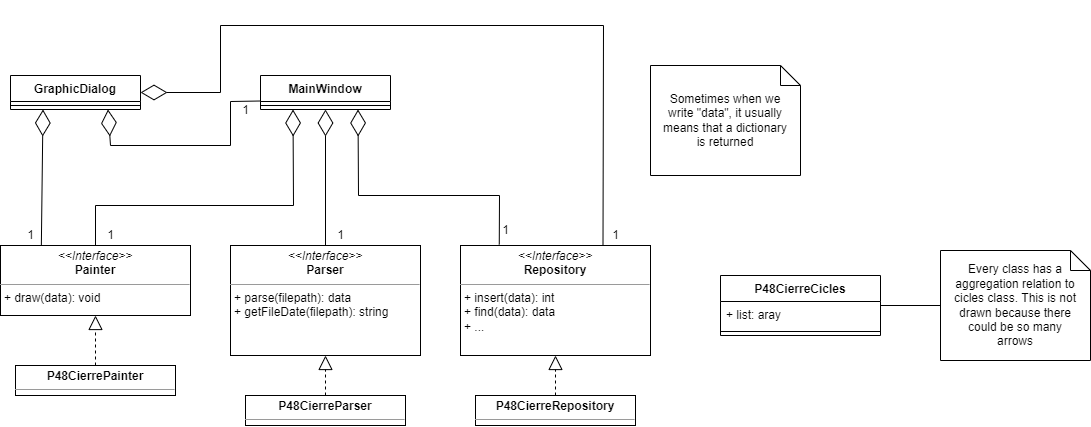

The diagram above was exported from draw.io. Its source (the exported page's mxGraphModel, read from the mxfile embedded in the PNG):
<mxGraphModel dx="1920" dy="576" grid="1" gridSize="10" guides="1" tooltips="1" connect="1" arrows="1" fold="1" page="1" pageScale="1" pageWidth="827" pageHeight="1169" math="0" shadow="0">
  <root>
    <mxCell id="0" />
    <mxCell id="1" parent="0" />
    <mxCell id="J2xOvFHIG9uVe46KQLCJ-5" value="MainWindow" style="swimlane;fontStyle=1;align=center;verticalAlign=top;childLayout=stackLayout;horizontal=1;startSize=26;horizontalStack=0;resizeParent=1;resizeParentMax=0;resizeLast=0;collapsible=1;marginBottom=0;" vertex="1" parent="1">
      <mxGeometry x="110" y="380" width="130" height="34" as="geometry" />
    </mxCell>
    <mxCell id="J2xOvFHIG9uVe46KQLCJ-7" value="" style="line;strokeWidth=1;fillColor=none;align=left;verticalAlign=middle;spacingTop=-1;spacingLeft=3;spacingRight=3;rotatable=0;labelPosition=right;points=[];portConstraint=eastwest;" vertex="1" parent="J2xOvFHIG9uVe46KQLCJ-5">
      <mxGeometry y="26" width="130" height="8" as="geometry" />
    </mxCell>
    <mxCell id="J2xOvFHIG9uVe46KQLCJ-9" value="&lt;p style=&quot;margin:0px;margin-top:4px;text-align:center;&quot;&gt;&lt;i&gt;&amp;lt;&amp;lt;Interface&amp;gt;&amp;gt;&lt;/i&gt;&lt;br&gt;&lt;b&gt;Parser&lt;/b&gt;&lt;/p&gt;&lt;hr size=&quot;1&quot;&gt;&lt;p style=&quot;margin:0px;margin-left:4px;&quot;&gt;+ parse(filepath): data&lt;br&gt;&lt;/p&gt;&lt;p style=&quot;margin:0px;margin-left:4px;&quot;&gt;+ getFileDate(filepath): string&lt;/p&gt;" style="verticalAlign=top;align=left;overflow=fill;fontSize=12;fontFamily=Helvetica;html=1;" vertex="1" parent="1">
      <mxGeometry x="80" y="550" width="190" height="110" as="geometry" />
    </mxCell>
    <mxCell id="J2xOvFHIG9uVe46KQLCJ-10" value="&lt;p style=&quot;margin:0px;margin-top:4px;text-align:center;&quot;&gt;&lt;i&gt;&amp;lt;&amp;lt;Interface&amp;gt;&amp;gt;&lt;/i&gt;&lt;br&gt;&lt;b&gt;Painter&lt;/b&gt;&lt;/p&gt;&lt;hr size=&quot;1&quot;&gt;&lt;p style=&quot;margin:0px;margin-left:4px;&quot;&gt;+ draw(data): void&lt;/p&gt;" style="verticalAlign=top;align=left;overflow=fill;fontSize=12;fontFamily=Helvetica;html=1;" vertex="1" parent="1">
      <mxGeometry x="-150" y="550" width="190" height="70" as="geometry" />
    </mxCell>
    <mxCell id="J2xOvFHIG9uVe46KQLCJ-11" value="&lt;p style=&quot;margin:0px;margin-top:4px;text-align:center;&quot;&gt;&lt;i&gt;&amp;lt;&amp;lt;Interface&amp;gt;&amp;gt;&lt;/i&gt;&lt;br&gt;&lt;b&gt;Repository&lt;/b&gt;&lt;/p&gt;&lt;hr size=&quot;1&quot;&gt;&lt;p style=&quot;margin:0px;margin-left:4px;&quot;&gt;+ insert(data): int&lt;/p&gt;&lt;p style=&quot;margin:0px;margin-left:4px;&quot;&gt;+ find(data): data&lt;/p&gt;&lt;p style=&quot;margin:0px;margin-left:4px;&quot;&gt;+ ...&lt;/p&gt;" style="verticalAlign=top;align=left;overflow=fill;fontSize=12;fontFamily=Helvetica;html=1;" vertex="1" parent="1">
      <mxGeometry x="310" y="550" width="190" height="110" as="geometry" />
    </mxCell>
    <mxCell id="J2xOvFHIG9uVe46KQLCJ-12" value="Sometimes when we write &quot;data&quot;, it usually means that a dictionary is returned" style="shape=note;size=20;whiteSpace=wrap;html=1;spacingLeft=10;spacingRight=10;" vertex="1" parent="1">
      <mxGeometry x="500" y="370" width="150" height="110" as="geometry" />
    </mxCell>
    <mxCell id="J2xOvFHIG9uVe46KQLCJ-13" value="" style="endArrow=diamondThin;endFill=0;endSize=24;html=1;rounded=0;exitX=0.5;exitY=0;exitDx=0;exitDy=0;entryX=0.5;entryY=1;entryDx=0;entryDy=0;" edge="1" parent="1" source="J2xOvFHIG9uVe46KQLCJ-9" target="J2xOvFHIG9uVe46KQLCJ-5">
      <mxGeometry width="160" relative="1" as="geometry">
        <mxPoint x="160" y="430" as="sourcePoint" />
        <mxPoint x="220" y="470" as="targetPoint" />
      </mxGeometry>
    </mxCell>
    <mxCell id="J2xOvFHIG9uVe46KQLCJ-16" value="1" style="text;html=1;align=center;verticalAlign=middle;resizable=0;points=[];autosize=1;strokeColor=none;fillColor=none;" vertex="1" parent="1">
      <mxGeometry x="175" y="525" width="30" height="30" as="geometry" />
    </mxCell>
    <mxCell id="J2xOvFHIG9uVe46KQLCJ-17" value="" style="endArrow=diamondThin;endFill=0;endSize=24;html=1;rounded=0;exitX=0.204;exitY=-0.009;exitDx=0;exitDy=0;entryX=0.75;entryY=1;entryDx=0;entryDy=0;exitPerimeter=0;" edge="1" parent="1" source="J2xOvFHIG9uVe46KQLCJ-11" target="J2xOvFHIG9uVe46KQLCJ-5">
      <mxGeometry width="160" relative="1" as="geometry">
        <mxPoint x="185" y="560" as="sourcePoint" />
        <mxPoint x="185" y="424" as="targetPoint" />
        <Array as="points">
          <mxPoint x="349" y="500" />
          <mxPoint x="208" y="500" />
        </Array>
      </mxGeometry>
    </mxCell>
    <mxCell id="J2xOvFHIG9uVe46KQLCJ-18" value="1" style="text;html=1;align=center;verticalAlign=middle;resizable=0;points=[];autosize=1;strokeColor=none;fillColor=none;" vertex="1" parent="1">
      <mxGeometry x="340" y="520" width="30" height="30" as="geometry" />
    </mxCell>
    <mxCell id="J2xOvFHIG9uVe46KQLCJ-19" value="" style="endArrow=diamondThin;endFill=0;endSize=24;html=1;rounded=0;exitX=0.5;exitY=0;exitDx=0;exitDy=0;entryX=0.25;entryY=1;entryDx=0;entryDy=0;" edge="1" parent="1" source="J2xOvFHIG9uVe46KQLCJ-10" target="J2xOvFHIG9uVe46KQLCJ-5">
      <mxGeometry width="160" relative="1" as="geometry">
        <mxPoint x="415" y="560" as="sourcePoint" />
        <mxPoint x="217.5" y="424" as="targetPoint" />
        <Array as="points">
          <mxPoint x="-55" y="510" />
          <mxPoint x="143" y="510" />
        </Array>
      </mxGeometry>
    </mxCell>
    <mxCell id="J2xOvFHIG9uVe46KQLCJ-20" value="1" style="text;html=1;align=center;verticalAlign=middle;resizable=0;points=[];autosize=1;strokeColor=none;fillColor=none;" vertex="1" parent="1">
      <mxGeometry x="-55" y="525" width="30" height="30" as="geometry" />
    </mxCell>
    <mxCell id="J2xOvFHIG9uVe46KQLCJ-21" value="GraphicDialog" style="swimlane;fontStyle=1;align=center;verticalAlign=top;childLayout=stackLayout;horizontal=1;startSize=26;horizontalStack=0;resizeParent=1;resizeParentMax=0;resizeLast=0;collapsible=1;marginBottom=0;" vertex="1" parent="1">
      <mxGeometry x="-140" y="380" width="130" height="34" as="geometry" />
    </mxCell>
    <mxCell id="J2xOvFHIG9uVe46KQLCJ-22" value="" style="line;strokeWidth=1;fillColor=none;align=left;verticalAlign=middle;spacingTop=-1;spacingLeft=3;spacingRight=3;rotatable=0;labelPosition=right;points=[];portConstraint=eastwest;" vertex="1" parent="J2xOvFHIG9uVe46KQLCJ-21">
      <mxGeometry y="26" width="130" height="8" as="geometry" />
    </mxCell>
    <mxCell id="J2xOvFHIG9uVe46KQLCJ-23" value="" style="endArrow=diamondThin;endFill=0;endSize=24;html=1;rounded=0;entryX=0.25;entryY=1;entryDx=0;entryDy=0;exitX=0.215;exitY=-0.004;exitDx=0;exitDy=0;exitPerimeter=0;" edge="1" parent="1" source="J2xOvFHIG9uVe46KQLCJ-10" target="J2xOvFHIG9uVe46KQLCJ-21">
      <mxGeometry width="160" relative="1" as="geometry">
        <mxPoint x="-100" y="530" as="sourcePoint" />
        <mxPoint x="152.5" y="424" as="targetPoint" />
        <Array as="points" />
      </mxGeometry>
    </mxCell>
    <mxCell id="J2xOvFHIG9uVe46KQLCJ-24" value="1" style="text;html=1;align=center;verticalAlign=middle;resizable=0;points=[];autosize=1;strokeColor=none;fillColor=none;" vertex="1" parent="1">
      <mxGeometry x="-135" y="525" width="30" height="30" as="geometry" />
    </mxCell>
    <mxCell id="J2xOvFHIG9uVe46KQLCJ-25" value="" style="endArrow=diamondThin;endFill=0;endSize=24;html=1;rounded=0;exitX=0.75;exitY=0;exitDx=0;exitDy=0;entryX=1;entryY=0.5;entryDx=0;entryDy=0;" edge="1" parent="1" source="J2xOvFHIG9uVe46KQLCJ-11" target="J2xOvFHIG9uVe46KQLCJ-21">
      <mxGeometry width="160" relative="1" as="geometry">
        <mxPoint x="-35" y="570" as="sourcePoint" />
        <mxPoint x="162.5" y="434" as="targetPoint" />
        <Array as="points">
          <mxPoint x="453" y="330" />
          <mxPoint x="70" y="330" />
          <mxPoint x="70" y="397" />
        </Array>
      </mxGeometry>
    </mxCell>
    <mxCell id="J2xOvFHIG9uVe46KQLCJ-26" value="1" style="text;html=1;align=center;verticalAlign=middle;resizable=0;points=[];autosize=1;strokeColor=none;fillColor=none;" vertex="1" parent="1">
      <mxGeometry x="450" y="525" width="30" height="30" as="geometry" />
    </mxCell>
    <mxCell id="J2xOvFHIG9uVe46KQLCJ-27" value="" style="endArrow=diamondThin;endFill=0;endSize=24;html=1;rounded=0;entryX=0.75;entryY=1;entryDx=0;entryDy=0;exitX=0;exitY=0.75;exitDx=0;exitDy=0;" edge="1" parent="1" source="J2xOvFHIG9uVe46KQLCJ-5" target="J2xOvFHIG9uVe46KQLCJ-21">
      <mxGeometry width="160" relative="1" as="geometry">
        <mxPoint x="70" y="410" as="sourcePoint" />
        <mxPoint x="-97.50000000000023" y="424" as="targetPoint" />
        <Array as="points">
          <mxPoint x="80" y="406" />
          <mxPoint x="80" y="450" />
          <mxPoint x="-40" y="450" />
        </Array>
      </mxGeometry>
    </mxCell>
    <mxCell id="J2xOvFHIG9uVe46KQLCJ-28" value="1" style="text;html=1;align=center;verticalAlign=middle;resizable=0;points=[];autosize=1;strokeColor=none;fillColor=none;" vertex="1" parent="1">
      <mxGeometry x="80" y="400" width="30" height="30" as="geometry" />
    </mxCell>
    <mxCell id="J2xOvFHIG9uVe46KQLCJ-29" value="P48CierreCicles" style="swimlane;fontStyle=1;align=center;verticalAlign=top;childLayout=stackLayout;horizontal=1;startSize=26;horizontalStack=0;resizeParent=1;resizeParentMax=0;resizeLast=0;collapsible=1;marginBottom=0;" vertex="1" parent="1">
      <mxGeometry x="570" y="580" width="160" height="60" as="geometry" />
    </mxCell>
    <mxCell id="J2xOvFHIG9uVe46KQLCJ-30" value="+ list: aray" style="text;strokeColor=none;fillColor=none;align=left;verticalAlign=top;spacingLeft=4;spacingRight=4;overflow=hidden;rotatable=0;points=[[0,0.5],[1,0.5]];portConstraint=eastwest;" vertex="1" parent="J2xOvFHIG9uVe46KQLCJ-29">
      <mxGeometry y="26" width="160" height="26" as="geometry" />
    </mxCell>
    <mxCell id="J2xOvFHIG9uVe46KQLCJ-31" value="" style="line;strokeWidth=1;fillColor=none;align=left;verticalAlign=middle;spacingTop=-1;spacingLeft=3;spacingRight=3;rotatable=0;labelPosition=right;points=[];portConstraint=eastwest;" vertex="1" parent="J2xOvFHIG9uVe46KQLCJ-29">
      <mxGeometry y="52" width="160" height="8" as="geometry" />
    </mxCell>
    <mxCell id="J2xOvFHIG9uVe46KQLCJ-33" value="Every class has a aggregation relation to cicles class. This is not drawn because there could be so many arrows" style="shape=note;size=20;whiteSpace=wrap;html=1;spacingLeft=10;spacingRight=10;" vertex="1" parent="1">
      <mxGeometry x="790" y="555" width="150" height="110" as="geometry" />
    </mxCell>
    <mxCell id="J2xOvFHIG9uVe46KQLCJ-34" value="" style="endArrow=none;html=1;rounded=0;entryX=0;entryY=0.5;entryDx=0;entryDy=0;entryPerimeter=0;exitX=1;exitY=0.5;exitDx=0;exitDy=0;" edge="1" parent="1" source="J2xOvFHIG9uVe46KQLCJ-29" target="J2xOvFHIG9uVe46KQLCJ-33">
      <mxGeometry width="50" height="50" relative="1" as="geometry">
        <mxPoint x="700" y="715" as="sourcePoint" />
        <mxPoint x="750" y="665" as="targetPoint" />
      </mxGeometry>
    </mxCell>
    <mxCell id="J2xOvFHIG9uVe46KQLCJ-36" value="" style="endArrow=block;dashed=1;endFill=0;endSize=12;html=1;rounded=0;entryX=0.5;entryY=1;entryDx=0;entryDy=0;exitX=0.5;exitY=0;exitDx=0;exitDy=0;" edge="1" parent="1" source="J2xOvFHIG9uVe46KQLCJ-39" target="J2xOvFHIG9uVe46KQLCJ-10">
      <mxGeometry width="160" relative="1" as="geometry">
        <mxPoint x="-55" y="670" as="sourcePoint" />
        <mxPoint x="340" y="650" as="targetPoint" />
      </mxGeometry>
    </mxCell>
    <mxCell id="J2xOvFHIG9uVe46KQLCJ-39" value="&lt;p style=&quot;margin:0px;margin-top:4px;text-align:center;&quot;&gt;&lt;b&gt;P48CierrePainter&lt;/b&gt;&lt;/p&gt;&lt;hr size=&quot;1&quot;&gt;&lt;p style=&quot;margin:0px;margin-left:4px;&quot;&gt;&lt;br&gt;&lt;/p&gt;" style="verticalAlign=top;align=left;overflow=fill;fontSize=12;fontFamily=Helvetica;html=1;" vertex="1" parent="1">
      <mxGeometry x="-135" y="670" width="160" height="30" as="geometry" />
    </mxCell>
    <mxCell id="J2xOvFHIG9uVe46KQLCJ-40" value="&lt;p style=&quot;margin:0px;margin-top:4px;text-align:center;&quot;&gt;&lt;b&gt;P48CierreParser&lt;/b&gt;&lt;/p&gt;&lt;hr size=&quot;1&quot;&gt;&lt;p style=&quot;margin:0px;margin-left:4px;&quot;&gt;&lt;br&gt;&lt;/p&gt;" style="verticalAlign=top;align=left;overflow=fill;fontSize=12;fontFamily=Helvetica;html=1;" vertex="1" parent="1">
      <mxGeometry x="95" y="700" width="160" height="30" as="geometry" />
    </mxCell>
    <mxCell id="J2xOvFHIG9uVe46KQLCJ-41" value="&lt;p style=&quot;margin:0px;margin-top:4px;text-align:center;&quot;&gt;&lt;b&gt;P48CierreRepository&lt;/b&gt;&lt;/p&gt;&lt;hr size=&quot;1&quot;&gt;&lt;p style=&quot;margin:0px;margin-left:4px;&quot;&gt;&lt;br&gt;&lt;/p&gt;" style="verticalAlign=top;align=left;overflow=fill;fontSize=12;fontFamily=Helvetica;html=1;" vertex="1" parent="1">
      <mxGeometry x="325" y="700" width="160" height="30" as="geometry" />
    </mxCell>
    <mxCell id="J2xOvFHIG9uVe46KQLCJ-42" value="" style="endArrow=block;dashed=1;endFill=0;endSize=12;html=1;rounded=0;entryX=0.5;entryY=1;entryDx=0;entryDy=0;exitX=0.5;exitY=0;exitDx=0;exitDy=0;" edge="1" parent="1" source="J2xOvFHIG9uVe46KQLCJ-40" target="J2xOvFHIG9uVe46KQLCJ-9">
      <mxGeometry width="160" relative="1" as="geometry">
        <mxPoint x="-45" y="680" as="sourcePoint" />
        <mxPoint x="-45" y="630" as="targetPoint" />
      </mxGeometry>
    </mxCell>
    <mxCell id="J2xOvFHIG9uVe46KQLCJ-43" value="" style="endArrow=block;dashed=1;endFill=0;endSize=12;html=1;rounded=0;entryX=0.5;entryY=1;entryDx=0;entryDy=0;exitX=0.5;exitY=0;exitDx=0;exitDy=0;" edge="1" parent="1" source="J2xOvFHIG9uVe46KQLCJ-41" target="J2xOvFHIG9uVe46KQLCJ-11">
      <mxGeometry width="160" relative="1" as="geometry">
        <mxPoint x="-35" y="690" as="sourcePoint" />
        <mxPoint x="-35" y="640" as="targetPoint" />
      </mxGeometry>
    </mxCell>
  </root>
</mxGraphModel>